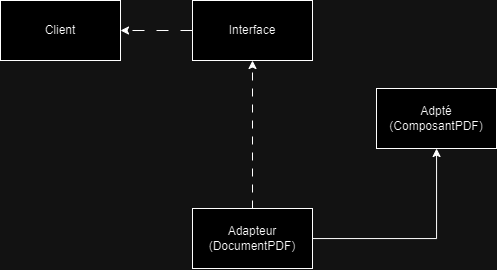

The diagram above was exported from draw.io. Its source (the exported page's mxGraphModel, read from the mxfile embedded in the PNG):
<mxGraphModel dx="1235" dy="675" grid="1" gridSize="8" guides="1" tooltips="1" connect="1" arrows="1" fold="1" page="1" pageScale="1" pageWidth="827" pageHeight="1169" math="0" shadow="0">
  <root>
    <mxCell id="0" />
    <mxCell id="1" parent="0" />
    <mxCell id="9ZPHdAt8LrExIyxlNNbQ-11" value="Client" style="rounded=0;whiteSpace=wrap;html=1;" vertex="1" parent="1">
      <mxGeometry x="72" y="112" width="120" height="60" as="geometry" />
    </mxCell>
    <mxCell id="9ZPHdAt8LrExIyxlNNbQ-28" style="edgeStyle=orthogonalEdgeStyle;rounded=0;orthogonalLoop=1;jettySize=auto;html=1;dashed=1;dashPattern=12 12;" edge="1" parent="1" source="9ZPHdAt8LrExIyxlNNbQ-12" target="9ZPHdAt8LrExIyxlNNbQ-11">
      <mxGeometry relative="1" as="geometry" />
    </mxCell>
    <mxCell id="9ZPHdAt8LrExIyxlNNbQ-12" value="Interface" style="rounded=0;whiteSpace=wrap;html=1;" vertex="1" parent="1">
      <mxGeometry x="264" y="112" width="120" height="60" as="geometry" />
    </mxCell>
    <mxCell id="9ZPHdAt8LrExIyxlNNbQ-17" style="edgeStyle=orthogonalEdgeStyle;rounded=0;orthogonalLoop=1;jettySize=auto;html=1;" edge="1" parent="1" source="9ZPHdAt8LrExIyxlNNbQ-14" target="9ZPHdAt8LrExIyxlNNbQ-15">
      <mxGeometry relative="1" as="geometry" />
    </mxCell>
    <mxCell id="9ZPHdAt8LrExIyxlNNbQ-29" style="edgeStyle=orthogonalEdgeStyle;rounded=0;orthogonalLoop=1;jettySize=auto;html=1;entryX=0.5;entryY=1;entryDx=0;entryDy=0;dashed=1;dashPattern=8 8;" edge="1" parent="1" source="9ZPHdAt8LrExIyxlNNbQ-14" target="9ZPHdAt8LrExIyxlNNbQ-12">
      <mxGeometry relative="1" as="geometry" />
    </mxCell>
    <mxCell id="9ZPHdAt8LrExIyxlNNbQ-14" value="Adapteur&lt;br&gt;(DocumentPDF)" style="rounded=0;whiteSpace=wrap;html=1;" vertex="1" parent="1">
      <mxGeometry x="264" y="320" width="120" height="60" as="geometry" />
    </mxCell>
    <mxCell id="9ZPHdAt8LrExIyxlNNbQ-15" value="Adpté&lt;br&gt;(ComposantPDF)" style="rounded=0;whiteSpace=wrap;html=1;" vertex="1" parent="1">
      <mxGeometry x="448" y="200" width="120" height="60" as="geometry" />
    </mxCell>
  </root>
</mxGraphModel>